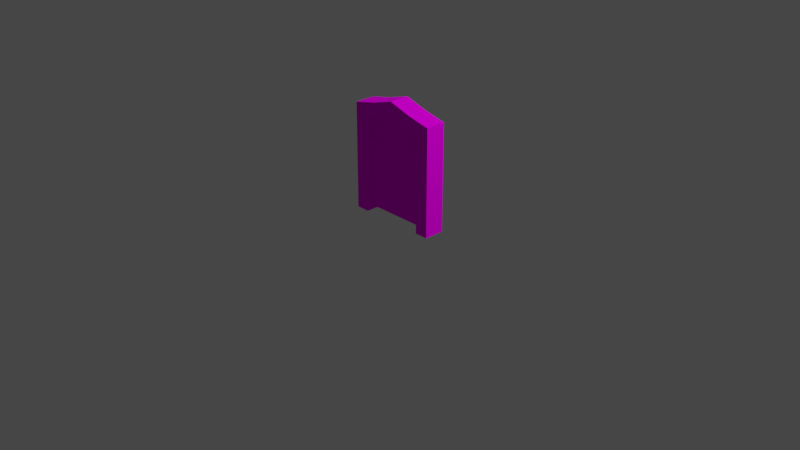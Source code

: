 # Source: Door.blend  (saved by Blender 2.91.10; exported with 4.5.12 LTS)
import bpy
from mathutils import Matrix  # noqa: F401  (used for matrix-valued properties, if any)

bpy.ops.wm.read_factory_settings(use_empty=True)
scene = bpy.context.scene
scene.name = 'Scene'

# ---- collections
col_collection = bpy.data.collections.new('Collection'); scene.collection.children.link(col_collection)

# ---- images (referenced by path relative to the original .blend; pixels are not part of the script)
import os
ASSET_DIR = os.environ.get("B2B_ASSET_DIR", "")  # directory of the original .blend (textures are referenced by path, not embedded)
HERE = os.path.dirname(os.path.abspath(__file__))  # packed textures are extracted next to this script under _unpacked/

def load_image(name, relpath, width, height, colorspace="sRGB"):
    """Load a texture the original file referenced (path relative to the .blend, or extracted next to this script)."""
    p = next((c for c in (os.path.join(HERE, relpath), os.path.join(ASSET_DIR, relpath)) if relpath and os.path.exists(c)), "")
    if p:
        img = bpy.data.images.load(p, check_existing=True)
        img.name = name
    else:  # same state as the original file: an image datablock whose file is absent (Cycles renders it pink)
        img = bpy.data.images.new(name, width, height)
        img.source = "FILE"
        img.filepath = "//" + (relpath or name)
    img.colorspace_settings.name = colorspace
    return img
img_aap_64_1x_png = load_image('aap-64-1x.png', 'aap-64-1x.png', 1024, 1024, 'sRGB')

# ---- materials (node trees are filled in below, after node groups)
mat_palette64 = bpy.data.materials.new('Palette64')
mat_palette64.use_transparent_shadow = False

# ---- material node trees
mat_palette64.use_nodes = True; mat_palette64.node_tree.nodes.clear()
_N = mat_palette64.node_tree.nodes; _L = mat_palette64.node_tree.links
n0 = _N.new('ShaderNodeOutputMaterial'); n0.name = 'Material Output'; n0.location = (300, 300)
n1 = _N.new('ShaderNodeTexImage'); n1.name = 'Image Texture'; n1.location = (-262, 401)
n1.image = img_aap_64_1x_png
n2 = _N.new('ShaderNodeBsdfDiffuse'); n2.name = 'Diffuse BSDF'; n2.location = (69, 353)
_L.new(n1.outputs[0], n2.inputs[0])
_L.new(n2.outputs[0], n0.inputs[0])
n0.is_active_output = True

# ---- world
world_world = bpy.data.worlds.new('World'); scene.world = world_world
world_world.use_nodes = True; world_world.node_tree.nodes.clear()
_N = world_world.node_tree.nodes; _L = world_world.node_tree.links
n0 = _N.new('ShaderNodeOutputWorld'); n0.name = 'World Output'; n0.location = (300, 300)
n1 = _N.new('ShaderNodeBackground'); n1.name = 'Background'; n1.location = (10, 300)
n1.inputs[0].default_value = (0.05088, 0.05088, 0.05088, 1.0)
_L.new(n1.outputs[0], n0.inputs[0])
n0.is_active_output = True
world_world.color = (0.05088, 0.05088, 0.05088)
world_world.use_sun_shadow = False
world_world.sun_shadow_jitter_overblur = 0.0

# ---- cameras
cam_camera = bpy.data.cameras.new('Camera')
cam_camera.clip_end = 100.0
cam_camera.ortho_scale = 7.314

# ---- lights
light_light = bpy.data.lights.new('Light', 'POINT')
light_light.transmission_factor = 0.0
light_light.energy = 1000.0
light_light.shadow_soft_size = 0.1
light_light.shadow_maximum_resolution = 0.006
light_light.use_absolute_resolution = True

# ---- meshes
me_cube_001 = bpy.data.meshes.new('Cube.001')
me_cube_001.from_pydata([(-0.5, -0.1092, 0.0), (-0.5, -0.1092, 1.15), (-0.5, 0.1092, 0.0), (-0.5, 0.1092, 1.15), (0.5, -0.1092, 0.0), (0.5, -0.1092, 1.152), (0.5, 0.1092, 0.0), (0.5, 0.1092, 1.152), (0.0, 0.1092, 1.283), (0.0, -0.1092, 1.283), (0.25, 0.1092, 1.207), (0.3549, -0.1092, 0.0), (0.3549, 0.1092, 0.0), (0.25, -0.1092, 1.207), (-0.3549, 0.1092, 0.0), (-0.25, -0.1092, 1.207), (-0.25, 0.1092, 1.207), (-0.3549, -0.1092, 0.0), (-0.5, -0.1092, 0.8076), (-0.5, 0.1092, 0.8076), (0.5, 0.1092, 0.8076), (0.5, -0.1092, 0.8076), (0.0, -0.1092, 1.048), (0.0, 0.1092, 1.048), (0.3549, -0.1092, 1.048), (0.3549, 0.1092, 1.048), (-0.3549, 0.1092, 1.048), (-0.3549, -0.1092, 1.048)], [], [(7, 25, 10), (5, 20, 7), (1, 27, 15), (4, 12, 6), (1, 16, 3), (9, 10, 8), (13, 22, 24), (16, 23, 26), (5, 24, 21), (17, 14, 26), (19, 0, 18), (3, 26, 19), (17, 2, 14), (15, 8, 16), (15, 22, 9), (19, 14, 2), (21, 11, 4), (18, 17, 27), (21, 6, 20), (3, 18, 1), (20, 12, 25), (10, 23, 8), (23, 25, 24), (12, 11, 24), (13, 7, 10), (7, 20, 25), (5, 21, 20), (1, 18, 27), (4, 11, 12), (1, 15, 16), (9, 13, 10), (13, 9, 22), (16, 8, 23), (5, 13, 24), (17, 26, 27), (19, 2, 0), (3, 16, 26), (17, 0, 2), (15, 9, 8), (15, 27, 22), (19, 26, 14), (21, 24, 11), (18, 0, 17), (21, 4, 6), (3, 19, 18), (20, 6, 12), (10, 25, 23), (24, 22, 23), (22, 27, 23), (27, 26, 23), (12, 24, 25), (13, 5, 7)])
_uv = me_cube_001.uv_layers.new(name='UVMap')
_uv.uv.foreach_set('vector', [0.651, 0.5, 0.6492, 0.4631, 0.651, 0.4631, 0.651, 0.6477, 0.6492, 0.5, 0.651, 0.5, 0.651, 0.7955, 0.6492, 0.7585, 0.651, 0.7585, 0.6474, 0.6477, 0.6465, 0.5, 0.6474, 0.5, 0.6546, 0.6477, 0.6537, 0.5, 0.6546, 0.5, 0.6528, 0.6477, 0.6519, 0.5, 0.6528, 0.5, 0.651, 0.6847, 0.6492, 0.7216, 0.6492, 0.6847, 0.651, 0.3892, 0.6492, 0.4261, 0.6492, 0.3892, 0.651, 0.6477, 0.6492, 0.6847, 0.6492, 0.6477, 0.6474, 0.7585, 0.6447, 0.5, 0.6492, 0.3892, 0.6492, 0.3523, 0.6474, 0.2045, 0.6492, 0.2045, 0.651, 0.3523, 0.6492, 0.3892, 0.6492, 0.3523, 0.6447, 0.6477, 0.6438, 0.5, 0.6447, 0.5, 0.6537, 0.6477, 0.6528, 0.5, 0.6537, 0.5, 0.651, 0.7585, 0.6492, 0.7216, 0.651, 0.7216, 0.6492, 0.3523, 0.6474, 0.3892, 0.6474, 0.3523, 0.6492, 0.6477, 0.6474, 0.6847, 0.6474, 0.6477, 0.6492, 0.7955, 0.6474, 0.7585, 0.6492, 0.7585, 0.6492, 0.6477, 0.6474, 0.5, 0.6492, 0.5, 0.651, 0.3523, 0.6492, 0.2045, 0.651, 0.2045, 0.6492, 0.5, 0.6474, 0.4631, 0.6492, 0.4631, 0.651, 0.4631, 0.6492, 0.4261, 0.651, 0.4261, 0.6492, 0.4261, 0.6492, 0.4631, 0.6492, 0.6847, 0.6465, 0.5, 0.6465, 0.6477, 0.6492, 0.6847, 0.6519, 0.6477, 0.651, 0.5, 0.6519, 0.5, 0.651, 0.5, 0.6492, 0.5, 0.6492, 0.4631, 0.651, 0.6477, 0.6492, 0.6477, 0.6492, 0.5, 0.651, 0.7955, 0.6492, 0.7955, 0.6492, 0.7585, 0.6474, 0.6477, 0.6465, 0.6477, 0.6465, 0.5, 0.6546, 0.6477, 0.6537, 0.6477, 0.6537, 0.5, 0.6528, 0.6477, 0.6519, 0.6477, 0.6519, 0.5, 0.651, 0.6847, 0.651, 0.7216, 0.6492, 0.7216, 0.651, 0.3892, 0.651, 0.4261, 0.6492, 0.4261, 0.651, 0.6477, 0.651, 0.6847, 0.6492, 0.6847, 0.6474, 0.7585, 0.6492, 0.3892, 0.6492, 0.7585, 0.6492, 0.3523, 0.6474, 0.3523, 0.6474, 0.2045, 0.651, 0.3523, 0.651, 0.3892, 0.6492, 0.3892, 0.6447, 0.6477, 0.6438, 0.6477, 0.6438, 0.5, 0.6537, 0.6477, 0.6528, 0.6477, 0.6528, 0.5, 0.651, 0.7585, 0.6492, 0.7585, 0.6492, 0.7216, 0.6492, 0.3523, 0.6492, 0.3892, 0.6474, 0.3892, 0.6492, 0.6477, 0.6492, 0.6847, 0.6474, 0.6847, 0.6492, 0.7955, 0.6474, 0.7955, 0.6474, 0.7585, 0.6492, 0.6477, 0.6474, 0.6477, 0.6474, 0.5, 0.651, 0.3523, 0.6492, 0.3523, 0.6492, 0.2045, 0.6492, 0.5, 0.6474, 0.5, 0.6474, 0.4631, 0.651, 0.4631, 0.6492, 0.4631, 0.6492, 0.4261, 0.6492, 0.6847, 0.6492, 0.7216, 0.6492, 0.4261, 0.6492, 0.7216, 0.6492, 0.7585, 0.6492, 0.4261, 0.6492, 0.7585, 0.6492, 0.3892, 0.6492, 0.4261, 0.6465, 0.5, 0.6492, 0.6847, 0.6492, 0.4631, 0.6519, 0.6477, 0.651, 0.6477, 0.651, 0.5])
me_cube_001.materials.append(mat_palette64)
me_cube_001.use_remesh_fix_poles = True
me_cube_001.use_remesh_preserve_attributes = False
me_cube_001.use_mirror_vertex_groups = False
me_cube_001.update()
me_cube_002 = bpy.data.meshes.new('Cube.002')
me_cube_002.from_pydata([(-0.7177, -0.5, -0.4927), (-0.7177, -0.5, 0.4927), (-0.7041, 0.6286, -0.4791), (-0.7041, 0.6286, 0.4791), (0.0, -0.5, -0.4927), (0.0, -0.5, 0.4927), (-0.01105, 0.6286, -0.4817), (-0.01105, 0.6286, 0.4817), (-0.373, 0.6286, -0.4786), (-0.373, 0.6286, 0.4786), (-0.3589, -0.5, -0.4927), (-0.3589, -0.5, 0.4927), (-0.5519, 0.6286, -0.4791), (-0.5383, -0.5, 0.4927), (-0.5519, 0.6286, 0.4791), (-0.5383, -0.5, -0.4927), (-0.1923, 0.6286, 0.4799), (-0.1794, -0.5, -0.4927), (-0.1923, 0.6286, -0.4799), (-0.1794, -0.5, 0.4927), (-0.7177, 0.5, 0.4927), (-0.7177, 0.5, -0.4927), (-0.5242, 0.6286, -0.4786), (-0.5242, 0.6286, 0.4786), (-0.5383, 0.5, 0.4927), (-0.346, 0.6286, 0.4799), (-0.346, 0.6286, -0.4799), (-0.5383, 0.5, -0.4927), (-0.1684, 0.6286, -0.4817), (-0.3589, 0.5, -0.4927), (-0.3589, 0.5, 0.4927), (-0.1684, 0.6286, 0.4817), (-0.1794, 0.5, 0.4927), (0.0, 0.5, 0.4927), (0.0, 0.5, -0.4927), (-0.1794, 0.5, -0.4927)], [], [(0, 1, 20, 21), (28, 31, 7, 6), (34, 33, 5, 4), (15, 13, 1, 0), (35, 34, 4, 17), (24, 20, 1, 13), (32, 30, 11, 19), (27, 29, 10, 15), (17, 19, 11, 10), (22, 23, 9, 8), (2, 3, 14, 12), (21, 27, 15, 0), (30, 24, 13, 11), (10, 11, 13, 15), (4, 5, 19, 17), (33, 32, 19, 5), (29, 35, 17, 10), (26, 25, 16, 18), (3, 2, 21, 20), (2, 12, 27, 21), (14, 3, 20, 24), (12, 14, 24, 27), (9, 23, 24, 30), (8, 9, 30, 29), (22, 8, 29, 27), (23, 22, 27, 24), (26, 18, 35, 29), (25, 26, 29, 30), (16, 25, 30, 32), (18, 16, 32, 35), (7, 31, 32, 33), (6, 7, 33, 34), (28, 6, 34, 35), (31, 28, 35, 32)])
_uv = me_cube_002.uv_layers.new(name='UVMap')
_uv.uv.foreach_set('vector', [0.5402, 0.1514, 0.5372, 0.1514, 0.5372, 0.3195, 0.5402, 0.3195, 0.5562, 0.4482, 0.5532, 0.4482, 0.5532, 0.485, 0.5562, 0.485, 0.5402, 0.4876, 0.5372, 0.4876, 0.5372, 0.6557, 0.5402, 0.6557, 0.5402, 0.7817, 0.5372, 0.7817, 0.5372, 0.8238, 0.5402, 0.8238, 0.541, 0.4876, 0.5402, 0.4876, 0.5402, 0.6557, 0.541, 0.6557, 0.535, 0.4876, 0.5342, 0.4876, 0.5342, 0.6557, 0.535, 0.6557, 0.5365, 0.4876, 0.5357, 0.4876, 0.5357, 0.6557, 0.5365, 0.6557, 0.5425, 0.4876, 0.5417, 0.4876, 0.5417, 0.6557, 0.5425, 0.6557, 0.5402, 0.6977, 0.5372, 0.6977, 0.5372, 0.7397, 0.5402, 0.7397, 0.5562, 0.3648, 0.5533, 0.3648, 0.5533, 0.4003, 0.5562, 0.4003, 0.5562, 0.3227, 0.5533, 0.3227, 0.5533, 0.3584, 0.5562, 0.3584, 0.5432, 0.4876, 0.5425, 0.4876, 0.5425, 0.6557, 0.5432, 0.6557, 0.5357, 0.4876, 0.535, 0.4876, 0.535, 0.6557, 0.5357, 0.6557, 0.5402, 0.7397, 0.5372, 0.7397, 0.5372, 0.7817, 0.5402, 0.7817, 0.5402, 0.6557, 0.5372, 0.6557, 0.5372, 0.6977, 0.5402, 0.6977, 0.5372, 0.4876, 0.5365, 0.4876, 0.5365, 0.6557, 0.5372, 0.6557, 0.5417, 0.4876, 0.541, 0.4876, 0.541, 0.6557, 0.5417, 0.6557, 0.5562, 0.4066, 0.5533, 0.4066, 0.5533, 0.4426, 0.5562, 0.4426, 0.5373, 0.3227, 0.5402, 0.3227, 0.5402, 0.3195, 0.5372, 0.3195, 0.5402, 0.3227, 0.5402, 0.3584, 0.5402, 0.3615, 0.5402, 0.3195, 0.5373, 0.3584, 0.5373, 0.3227, 0.5372, 0.3195, 0.5372, 0.3615, 0.5414, 0.3584, 0.5385, 0.3584, 0.5384, 0.3615, 0.5414, 0.3615, 0.5373, 0.4003, 0.5373, 0.3648, 0.5372, 0.3615, 0.5372, 0.4036, 0.5414, 0.4003, 0.5385, 0.4003, 0.5384, 0.4036, 0.5414, 0.4036, 0.5402, 0.3648, 0.5402, 0.4003, 0.5402, 0.4036, 0.5402, 0.3615, 0.5385, 0.3648, 0.5414, 0.3648, 0.5414, 0.3615, 0.5384, 0.3615, 0.5402, 0.4066, 0.5402, 0.4426, 0.5402, 0.4456, 0.5402, 0.4036, 0.5385, 0.4066, 0.5414, 0.4066, 0.5414, 0.4036, 0.5384, 0.4036, 0.5373, 0.4426, 0.5373, 0.4066, 0.5372, 0.4036, 0.5372, 0.4456, 0.5414, 0.4426, 0.5385, 0.4426, 0.5384, 0.4456, 0.5414, 0.4456, 0.5373, 0.485, 0.5373, 0.4482, 0.5372, 0.4456, 0.5372, 0.4876, 0.5402, 0.485, 0.5373, 0.485, 0.5372, 0.4876, 0.5402, 0.4876, 0.5402, 0.4482, 0.5402, 0.485, 0.5402, 0.4876, 0.5402, 0.4456, 0.5385, 0.4482, 0.5414, 0.4482, 0.5414, 0.4456, 0.5384, 0.4456])
me_cube_002.materials.append(mat_palette64)
me_cube_002.materials.append(None)
me_cube_002.use_remesh_fix_poles = True
me_cube_002.use_remesh_preserve_attributes = False
me_cube_002.use_mirror_vertex_groups = False
me_cube_002.update()
me_cube_003 = bpy.data.meshes.new('Cube.003')
me_cube_003.from_pydata([(-0.3536, -0.07419, 0.7598), (-0.3536, -0.07419, 0.8791), (-0.3536, 0.0616, 0.7598), (-0.3536, 0.0616, 0.8791), (0.3536, -0.07419, 0.7598), (0.3536, -0.07419, 0.8791), (0.3536, 0.0616, 0.7598), (0.3536, 0.0616, 0.8791), (-0.0004717, -0.07419, 0.8791), (-0.0574, -0.07419, 0.8791), (-0.03401, -0.05014, 0.8791), (-0.03066, -0.07419, 0.8224), (-0.02249, -0.06151, 0.8567), (-0.2917, -0.07419, 0.8469), (-0.2941, -0.07419, 0.8018), (-0.2425, -0.07419, 0.8015), (-0.2401, -0.07419, 0.8473), (0.2034, -0.07419, 0.8451), (0.2068, -0.07419, 0.8069), (0.2597, -0.07419, 0.8055), (0.2526, -0.07419, 0.8497), (-0.2857, -0.09503, 0.8414), (-0.2876, -0.09503, 0.8072), (-0.2484, -0.09503, 0.807), (-0.2467, -0.09503, 0.8418), (0.2098, -0.09503, 0.8407), (0.2125, -0.09503, 0.8113), (0.2508, -0.09503, 0.8131), (0.2486, -0.09503, 0.8404)], [], [(0, 1, 3, 2), (2, 3, 7, 6), (6, 7, 5, 4), (4, 19, 18, 17, 8, 11, 9, 16, 15, 14, 0), (2, 6, 4, 0), (7, 3, 1, 9, 10, 8, 5), (8, 10, 12), (9, 11, 12), (12, 11, 8), (12, 10, 9), (21, 22, 23, 24), (0, 14, 13, 16, 9, 1), (16, 13, 21, 24), (8, 17, 20, 19, 4, 5), (18, 19, 27, 26), (28, 25, 26, 27), (14, 15, 23, 22), (19, 20, 28, 27), (17, 18, 26, 25), (15, 16, 24, 23), (13, 14, 22, 21), (20, 17, 25, 28)])
_uv = me_cube_003.uv_layers.new(name='UVMap')
_uv.uv.foreach_set('vector', [0.6172, 0.1973, 0.6157, 0.1973, 0.6157, 0.3487, 0.6172, 0.3487, 0.6172, 0.3487, 0.6157, 0.3487, 0.6157, 0.5, 0.6172, 0.5, 0.6172, 0.5, 0.6157, 0.5, 0.6157, 0.6513, 0.6172, 0.6513, 0.6172, 0.6513, 0.6167, 0.6706, 0.6166, 0.6827, 0.6161, 0.6835, 0.6157, 0.7271, 0.6164, 0.7336, 0.6157, 0.7393, 0.6161, 0.7784, 0.6167, 0.7789, 0.6167, 0.7899, 0.6172, 0.8027, 0.6187, 0.5, 0.6172, 0.5, 0.6172, 0.6513, 0.6187, 0.6513, 0.6157, 0.5, 0.6142, 0.5, 0.6142, 0.6513, 0.6148, 0.6513, 0.6149, 0.6245, 0.6149, 0.6513, 0.6157, 0.6513, 0.6149, 0.6513, 0.6149, 0.6245, 0.6149, 0.6513, 0.6157, 0.7393, 0.6164, 0.7336, 0.6157, 0.7332, 0.6157, 0.7332, 0.6164, 0.7336, 0.6157, 0.7271, 0.6149, 0.6513, 0.6149, 0.6245, 0.6148, 0.6513, 0.5844, 0.7894, 0.585, 0.7899, 0.585, 0.7789, 0.5844, 0.7784, 0.6172, 0.8027, 0.6167, 0.7899, 0.6161, 0.7894, 0.6161, 0.7784, 0.6157, 0.7393, 0.6157, 0.8027, 0.5995, 0.7784, 0.5995, 0.7894, 0.5995, 0.7894, 0.5995, 0.7784, 0.6157, 0.7271, 0.6161, 0.6835, 0.6161, 0.673, 0.6167, 0.6706, 0.6172, 0.6513, 0.6157, 0.6513, 0.6, 0.6827, 0.6001, 0.6706, 0.6001, 0.6706, 0.6, 0.6827, 0.5844, 0.673, 0.5844, 0.6835, 0.5849, 0.6827, 0.585, 0.6706, 0.6001, 0.7899, 0.6001, 0.7789, 0.6001, 0.7789, 0.6001, 0.7899, 0.6016, 0.6706, 0.601, 0.673, 0.601, 0.673, 0.6016, 0.6706, 0.601, 0.6835, 0.6015, 0.6827, 0.6015, 0.6827, 0.601, 0.6835, 0.6016, 0.7789, 0.601, 0.7784, 0.601, 0.7784, 0.6016, 0.7789, 0.601, 0.7894, 0.6016, 0.7899, 0.6016, 0.7899, 0.601, 0.7894, 0.5995, 0.673, 0.5995, 0.6835, 0.5995, 0.6835, 0.5995, 0.673])
me_cube_003.materials.append(mat_palette64)
me_cube_003.use_remesh_fix_poles = True
me_cube_003.use_remesh_preserve_attributes = False
me_cube_003.use_mirror_vertex_groups = False
me_cube_003.update()
me_cube_005 = bpy.data.meshes.new('Cube.005')
me_cube_005.from_pydata([(-0.3536, -0.07419, 0.7598), (-0.3536, -0.07419, 0.8791), (-0.3536, 0.0616, 0.7598), (-0.3536, 0.0616, 0.8791), (0.3536, -0.07419, 0.7598), (0.3536, -0.07419, 0.8791), (0.3536, 0.0616, 0.7598), (0.3536, 0.0616, 0.8791), (-0.0004717, -0.07419, 0.8791), (-0.0574, -0.07419, 0.8791), (-0.03401, -0.05014, 0.8791), (-0.03066, -0.07419, 0.8224), (-0.02249, -0.06151, 0.8567), (-0.2917, -0.07419, 0.8469), (-0.2941, -0.07419, 0.8018), (-0.2425, -0.07419, 0.8015), (-0.2401, -0.07419, 0.8473), (0.2034, -0.07419, 0.8451), (0.2068, -0.07419, 0.8069), (0.2597, -0.07419, 0.8055), (0.2526, -0.07419, 0.8497), (-0.2857, -0.09503, 0.8414), (-0.2876, -0.09503, 0.8072), (-0.2484, -0.09503, 0.807), (-0.2467, -0.09503, 0.8418), (0.2098, -0.09503, 0.8407), (0.2125, -0.09503, 0.8113), (0.2508, -0.09503, 0.8131), (0.2486, -0.09503, 0.8404)], [], [(0, 1, 3, 2), (2, 3, 7, 6), (6, 7, 5, 4), (4, 19, 18, 17, 8, 11, 9, 16, 15, 14, 0), (2, 6, 4, 0), (7, 3, 1, 9, 10, 8, 5), (8, 10, 12), (9, 11, 12), (12, 11, 8), (12, 10, 9), (21, 22, 23, 24), (0, 14, 13, 16, 9, 1), (16, 13, 21, 24), (8, 17, 20, 19, 4, 5), (18, 19, 27, 26), (28, 25, 26, 27), (14, 15, 23, 22), (19, 20, 28, 27), (17, 18, 26, 25), (15, 16, 24, 23), (13, 14, 22, 21), (20, 17, 25, 28)])
_uv = me_cube_005.uv_layers.new(name='UVMap')
_uv.uv.foreach_set('vector', [0.6172, 0.1973, 0.6157, 0.1973, 0.6157, 0.3487, 0.6172, 0.3487, 0.6172, 0.3487, 0.6157, 0.3487, 0.6157, 0.5, 0.6172, 0.5, 0.6172, 0.5, 0.6157, 0.5, 0.6157, 0.6513, 0.6172, 0.6513, 0.6172, 0.6513, 0.6167, 0.6706, 0.6166, 0.6827, 0.6161, 0.6835, 0.6157, 0.7271, 0.6164, 0.7336, 0.6157, 0.7393, 0.6161, 0.7784, 0.6167, 0.7789, 0.6167, 0.7899, 0.6172, 0.8027, 0.6187, 0.5, 0.6172, 0.5, 0.6172, 0.6513, 0.6187, 0.6513, 0.6157, 0.5, 0.6142, 0.5, 0.6142, 0.6513, 0.6148, 0.6513, 0.6149, 0.6245, 0.6149, 0.6513, 0.6157, 0.6513, 0.6149, 0.6513, 0.6149, 0.6245, 0.6149, 0.6513, 0.6157, 0.7393, 0.6164, 0.7336, 0.6157, 0.7332, 0.6157, 0.7332, 0.6164, 0.7336, 0.6157, 0.7271, 0.6149, 0.6513, 0.6149, 0.6245, 0.6148, 0.6513, 0.5844, 0.7894, 0.585, 0.7899, 0.585, 0.7789, 0.5844, 0.7784, 0.6172, 0.8027, 0.6167, 0.7899, 0.6161, 0.7894, 0.6161, 0.7784, 0.6157, 0.7393, 0.6157, 0.8027, 0.5995, 0.7784, 0.5995, 0.7894, 0.5995, 0.7894, 0.5995, 0.7784, 0.6157, 0.7271, 0.6161, 0.6835, 0.6161, 0.673, 0.6167, 0.6706, 0.6172, 0.6513, 0.6157, 0.6513, 0.6, 0.6827, 0.6001, 0.6706, 0.6001, 0.6706, 0.6, 0.6827, 0.5844, 0.673, 0.5844, 0.6835, 0.5849, 0.6827, 0.585, 0.6706, 0.6001, 0.7899, 0.6001, 0.7789, 0.6001, 0.7789, 0.6001, 0.7899, 0.6016, 0.6706, 0.601, 0.673, 0.601, 0.673, 0.6016, 0.6706, 0.601, 0.6835, 0.6015, 0.6827, 0.6015, 0.6827, 0.601, 0.6835, 0.6016, 0.7789, 0.601, 0.7784, 0.601, 0.7784, 0.6016, 0.7789, 0.601, 0.7894, 0.6016, 0.7899, 0.6016, 0.7899, 0.601, 0.7894, 0.5995, 0.673, 0.5995, 0.6835, 0.5995, 0.6835, 0.5995, 0.673])
me_cube_005.materials.append(mat_palette64)
me_cube_005.use_remesh_fix_poles = True
me_cube_005.use_remesh_preserve_attributes = False
me_cube_005.use_mirror_vertex_groups = False
me_cube_005.update()

# ---- objects
ob_light = bpy.data.objects.new('Light', light_light)
ob_camera = bpy.data.objects.new('Camera', cam_camera)
ob_cube = bpy.data.objects.new('Cube', me_cube_001)
ob_cube_001 = bpy.data.objects.new('Cube.001', me_cube_002)
ob_cube_002 = bpy.data.objects.new('Cube.002', me_cube_003)
ob_cube_003 = bpy.data.objects.new('Cube.003', me_cube_005)

# ---- transforms, parenting, visibility, modifiers, constraints
ob_light.location = (4.076, 1.005, 5.904)
ob_light.rotation_euler = (0.6503, 0.05522, 1.866)
ob_light.lock_rotations_4d = False
ob_light.empty_display_type = 'ARROWS'
ob_light.color = (0.0, 0.0, 0.0, 0.0)
ob_light.lineart.crease_threshold = 0.0
ob_camera.location = (7.359, -6.926, 4.958)
ob_camera.rotation_euler = (1.109, 0.0, 0.8149)
ob_camera.lock_rotations_4d = False
ob_camera.empty_display_type = 'ARROWS'
ob_camera.color = (0.0, 0.0, 0.0, 0.0)
ob_camera.display_type = 'WIRE'
ob_camera.lineart.crease_threshold = 0.0
ob_cube.location = (0.0, 0.0, 0.0)
ob_cube.lineart.crease_threshold = 0.0
ob_cube_001.location = (0.3589, 0.0, 0.5346)
ob_cube_001.scale = (1.0, -0.06568, 1.0)
ob_cube_001.lineart.crease_threshold = 0.0
ob_cube_002.parent = ob_cube_001
ob_cube_002.matrix_parent_inverse = Matrix(((1.0, 0.0, -0.0, -0.3589), (0.0, -15.23, 0.0, -0.0), (-0.0, 0.0, 1.0, -0.5346), (0.0, -0.0, -0.0, 1.0)))
ob_cube_002.location = (0.0, 0.0, -0.5)
ob_cube_002.lineart.crease_threshold = 0.0
ob_cube_003.parent = ob_cube_001
ob_cube_003.matrix_parent_inverse = Matrix(((1.0, 0.0, -0.0, -0.3589), (0.0, -15.23, 0.0, -0.0), (-0.0, 0.0, 1.0, -0.5346), (0.0, -0.0, -0.0, 1.0)))
ob_cube_003.location = (0.0, 0.0, -0.07261)
ob_cube_003.lineart.crease_threshold = 0.0

# ---- collection membership
col_collection.objects.link(ob_light)
col_collection.objects.link(ob_camera)
col_collection.objects.link(ob_cube)
col_collection.objects.link(ob_cube_001)
col_collection.objects.link(ob_cube_002)
col_collection.objects.link(ob_cube_003)

# ---- scene / render settings (as saved in the file)
scene.camera = ob_camera
scene.frame_start = 1; scene.frame_end = 250; scene.frame_set(1)
scene.render.engine = 'BLENDER_EEVEE_NEXT'
scene.cycles.use_denoising = False
scene.cycles.samples = 128
scene.cycles.sampling_pattern = 'TABULATED_SOBOL'
scene.cycles.use_adaptive_sampling = False
scene.cycles.use_light_tree = False
scene.view_settings.view_transform = 'Filmic'
bpy.context.view_layer.update()
